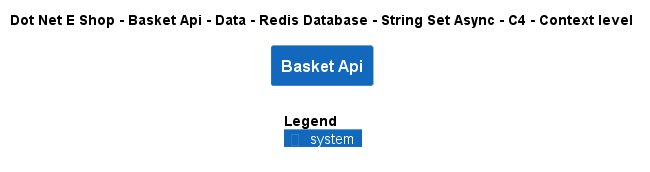

The diagram above was rendered by PlantUML. Its source (embedded in the PNG):
@startuml
!include ..\..\..\..\..\..\..\..\..\.c4s\C4_Context.puml

AddElementTag("c4interflow:lifecycle:new", $bgColor=green, $fontColor=#ffffff, $borderColor=green, $shadowing="False")
AddElementTag("c4interflow:lifecycle:changed", $bgColor=orange, $fontColor=#ffffff, $borderColor=orange, $shadowing="False")
AddElementTag("c4interflow:lifecycle:removed", $bgColor=red, $fontColor=#ffffff, $borderColor=red, $shadowing="False")

AddRelTag("c4interflow:lifecycle:new", $textColor=green, $lineColor=green)
AddRelTag("c4interflow:lifecycle:changed", $textColor=orange, $lineColor=orange)
AddRelTag("c4interflow:lifecycle:removed", $textColor=red, $lineColor=red)

SHOW_PERSON_PORTRAIT()
LAYOUT_TOP_DOWN()

skinparam linetype polyline

title Dot Net E Shop - Basket Api - Data - Redis Database - String Set Async - C4 - Context level

System(DotNetEShop.SoftwareSystems.BasketApi, "Basket Api", "")



SHOW_LEGEND()
@enduml